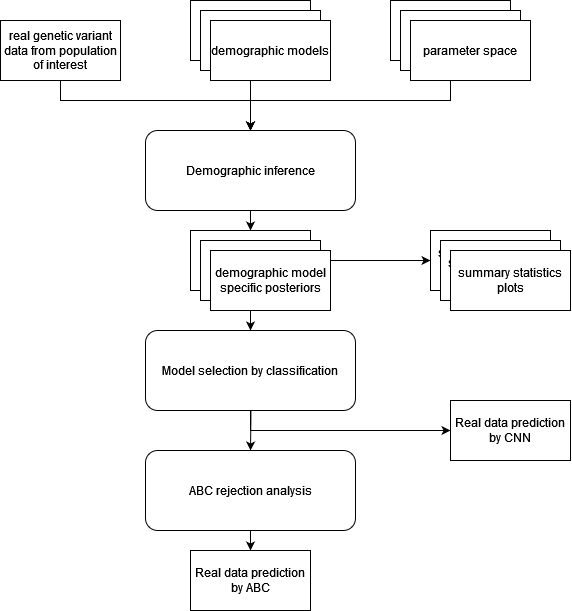

The diagram above was exported from draw.io. Its source (the exported page's mxGraphModel, read from the mxfile embedded in the PNG):
<mxGraphModel dx="1134" dy="563" grid="1" gridSize="10" guides="1" tooltips="1" connect="1" arrows="1" fold="1" page="1" pageScale="1" pageWidth="827" pageHeight="1169" math="0" shadow="0">
  <root>
    <mxCell id="0" />
    <mxCell id="1" parent="0" />
    <mxCell id="1DItX9cEFKQkxwJdUiGj-14" style="edgeStyle=orthogonalEdgeStyle;rounded=0;orthogonalLoop=1;jettySize=auto;html=1;entryX=0.5;entryY=0;entryDx=0;entryDy=0;movable=0;resizable=0;rotatable=0;deletable=0;editable=0;locked=1;connectable=0;" edge="1" parent="1" source="1DItX9cEFKQkxwJdUiGj-1" target="1DItX9cEFKQkxwJdUiGj-9">
      <mxGeometry relative="1" as="geometry">
        <Array as="points">
          <mxPoint x="210" y="160" />
          <mxPoint x="400" y="160" />
        </Array>
      </mxGeometry>
    </mxCell>
    <mxCell id="1DItX9cEFKQkxwJdUiGj-1" value="real genetic variant data from population of interest" style="rounded=0;whiteSpace=wrap;html=1;movable=0;resizable=0;rotatable=0;deletable=0;editable=0;locked=1;connectable=0;" vertex="1" parent="1">
      <mxGeometry x="150" y="80" width="120" height="60" as="geometry" />
    </mxCell>
    <mxCell id="1DItX9cEFKQkxwJdUiGj-31" style="edgeStyle=orthogonalEdgeStyle;rounded=0;orthogonalLoop=1;jettySize=auto;html=1;entryX=0.5;entryY=0;entryDx=0;entryDy=0;movable=0;resizable=0;rotatable=0;deletable=0;editable=0;locked=1;connectable=0;" edge="1" parent="1" source="1DItX9cEFKQkxwJdUiGj-5" target="1DItX9cEFKQkxwJdUiGj-9">
      <mxGeometry relative="1" as="geometry" />
    </mxCell>
    <mxCell id="1DItX9cEFKQkxwJdUiGj-5" value="" style="rounded=0;whiteSpace=wrap;html=1;movable=0;resizable=0;rotatable=0;deletable=0;editable=0;locked=1;connectable=0;" vertex="1" parent="1">
      <mxGeometry x="340" y="60" width="120" height="60" as="geometry" />
    </mxCell>
    <mxCell id="1DItX9cEFKQkxwJdUiGj-12" style="edgeStyle=orthogonalEdgeStyle;rounded=0;orthogonalLoop=1;jettySize=auto;html=1;entryX=0.5;entryY=0;entryDx=0;entryDy=0;movable=0;resizable=0;rotatable=0;deletable=0;editable=0;locked=1;connectable=0;" edge="1" parent="1" source="1DItX9cEFKQkxwJdUiGj-8" target="1DItX9cEFKQkxwJdUiGj-9">
      <mxGeometry relative="1" as="geometry">
        <Array as="points">
          <mxPoint x="600" y="160" />
          <mxPoint x="400" y="160" />
        </Array>
      </mxGeometry>
    </mxCell>
    <mxCell id="1DItX9cEFKQkxwJdUiGj-8" value="parameter space" style="rounded=0;whiteSpace=wrap;html=1;movable=0;resizable=0;rotatable=0;deletable=0;editable=0;locked=1;connectable=0;" vertex="1" parent="1">
      <mxGeometry x="540" y="60" width="120" height="60" as="geometry" />
    </mxCell>
    <mxCell id="1DItX9cEFKQkxwJdUiGj-32" style="edgeStyle=orthogonalEdgeStyle;rounded=0;orthogonalLoop=1;jettySize=auto;html=1;entryX=0.5;entryY=0;entryDx=0;entryDy=0;movable=0;resizable=0;rotatable=0;deletable=0;editable=0;locked=1;connectable=0;" edge="1" parent="1" source="1DItX9cEFKQkxwJdUiGj-9" target="1DItX9cEFKQkxwJdUiGj-17">
      <mxGeometry relative="1" as="geometry" />
    </mxCell>
    <mxCell id="1DItX9cEFKQkxwJdUiGj-9" value="&lt;div&gt;Demographic inference&lt;/div&gt;" style="rounded=1;whiteSpace=wrap;html=1;movable=0;resizable=0;rotatable=0;deletable=0;editable=0;locked=1;connectable=0;" vertex="1" parent="1">
      <mxGeometry x="295" y="190" width="210" height="80" as="geometry" />
    </mxCell>
    <mxCell id="1DItX9cEFKQkxwJdUiGj-33" style="edgeStyle=orthogonalEdgeStyle;rounded=0;orthogonalLoop=1;jettySize=auto;html=1;entryX=0;entryY=0.5;entryDx=0;entryDy=0;movable=0;resizable=0;rotatable=0;deletable=0;editable=0;locked=1;connectable=0;" edge="1" parent="1" source="1DItX9cEFKQkxwJdUiGj-17" target="1DItX9cEFKQkxwJdUiGj-22">
      <mxGeometry relative="1" as="geometry" />
    </mxCell>
    <mxCell id="1DItX9cEFKQkxwJdUiGj-34" style="edgeStyle=orthogonalEdgeStyle;rounded=0;orthogonalLoop=1;jettySize=auto;html=1;entryX=0.5;entryY=0;entryDx=0;entryDy=0;movable=0;resizable=0;rotatable=0;deletable=0;editable=0;locked=1;connectable=0;" edge="1" parent="1" source="1DItX9cEFKQkxwJdUiGj-17" target="1DItX9cEFKQkxwJdUiGj-29">
      <mxGeometry relative="1" as="geometry" />
    </mxCell>
    <mxCell id="1DItX9cEFKQkxwJdUiGj-17" value="" style="rounded=0;whiteSpace=wrap;html=1;movable=0;resizable=0;rotatable=0;deletable=0;editable=0;locked=1;connectable=0;" vertex="1" parent="1">
      <mxGeometry x="340" y="290" width="120" height="60" as="geometry" />
    </mxCell>
    <mxCell id="1DItX9cEFKQkxwJdUiGj-22" value="summary statistics plots" style="rounded=0;whiteSpace=wrap;html=1;movable=0;resizable=0;rotatable=0;deletable=0;editable=0;locked=1;connectable=0;" vertex="1" parent="1">
      <mxGeometry x="580" y="290" width="120" height="60" as="geometry" />
    </mxCell>
    <mxCell id="1DItX9cEFKQkxwJdUiGj-49" style="edgeStyle=orthogonalEdgeStyle;rounded=0;orthogonalLoop=1;jettySize=auto;html=1;movable=0;resizable=0;rotatable=0;deletable=0;editable=0;locked=1;connectable=0;" edge="1" parent="1" target="1DItX9cEFKQkxwJdUiGj-48">
      <mxGeometry relative="1" as="geometry">
        <mxPoint x="400" y="440" as="sourcePoint" />
        <Array as="points">
          <mxPoint x="400" y="490" />
        </Array>
      </mxGeometry>
    </mxCell>
    <mxCell id="1DItX9cEFKQkxwJdUiGj-52" style="edgeStyle=orthogonalEdgeStyle;rounded=0;orthogonalLoop=1;jettySize=auto;html=1;entryX=0.5;entryY=0;entryDx=0;entryDy=0;movable=0;resizable=0;rotatable=0;deletable=0;editable=0;locked=1;connectable=0;" edge="1" parent="1" target="1DItX9cEFKQkxwJdUiGj-51">
      <mxGeometry relative="1" as="geometry">
        <mxPoint x="400" y="440" as="sourcePoint" />
      </mxGeometry>
    </mxCell>
    <mxCell id="1DItX9cEFKQkxwJdUiGj-29" value="Model selection by classification" style="rounded=1;whiteSpace=wrap;html=1;movable=0;resizable=0;rotatable=0;deletable=0;editable=0;locked=1;connectable=0;" vertex="1" parent="1">
      <mxGeometry x="295" y="390" width="210" height="80" as="geometry" />
    </mxCell>
    <mxCell id="1DItX9cEFKQkxwJdUiGj-37" value="summary statistics plots" style="rounded=0;whiteSpace=wrap;html=1;movable=0;resizable=0;rotatable=0;deletable=0;editable=0;locked=1;connectable=0;" vertex="1" parent="1">
      <mxGeometry x="590" y="300" width="120" height="60" as="geometry" />
    </mxCell>
    <mxCell id="1DItX9cEFKQkxwJdUiGj-38" value="summary statistics plots" style="rounded=0;whiteSpace=wrap;html=1;movable=0;resizable=0;rotatable=0;deletable=0;editable=0;locked=1;connectable=0;" vertex="1" parent="1">
      <mxGeometry x="600" y="310" width="120" height="60" as="geometry" />
    </mxCell>
    <mxCell id="1DItX9cEFKQkxwJdUiGj-41" value="parameter space" style="rounded=0;whiteSpace=wrap;html=1;movable=0;resizable=0;rotatable=0;deletable=0;editable=0;locked=1;connectable=0;" vertex="1" parent="1">
      <mxGeometry x="550" y="70" width="120" height="60" as="geometry" />
    </mxCell>
    <mxCell id="1DItX9cEFKQkxwJdUiGj-42" value="parameter space" style="rounded=0;whiteSpace=wrap;html=1;movable=0;resizable=0;rotatable=0;deletable=0;editable=0;locked=1;connectable=0;" vertex="1" parent="1">
      <mxGeometry x="560" y="80" width="120" height="60" as="geometry" />
    </mxCell>
    <mxCell id="1DItX9cEFKQkxwJdUiGj-44" value="" style="rounded=0;whiteSpace=wrap;html=1;movable=0;resizable=0;rotatable=0;deletable=0;editable=0;locked=1;connectable=0;" vertex="1" parent="1">
      <mxGeometry x="350" y="70" width="120" height="60" as="geometry" />
    </mxCell>
    <mxCell id="1DItX9cEFKQkxwJdUiGj-45" value="demographic models" style="rounded=0;whiteSpace=wrap;html=1;movable=0;resizable=0;rotatable=0;deletable=0;editable=0;locked=1;connectable=0;" vertex="1" parent="1">
      <mxGeometry x="360" y="80" width="120" height="60" as="geometry" />
    </mxCell>
    <mxCell id="1DItX9cEFKQkxwJdUiGj-46" value="" style="rounded=0;whiteSpace=wrap;html=1;movable=0;resizable=0;rotatable=0;deletable=0;editable=0;locked=1;connectable=0;" vertex="1" parent="1">
      <mxGeometry x="350" y="300" width="120" height="60" as="geometry" />
    </mxCell>
    <mxCell id="1DItX9cEFKQkxwJdUiGj-47" value="demographic model specific posteriors" style="rounded=0;whiteSpace=wrap;html=1;movable=0;resizable=0;rotatable=0;deletable=0;editable=0;locked=1;connectable=0;" vertex="1" parent="1">
      <mxGeometry x="360" y="310" width="120" height="60" as="geometry" />
    </mxCell>
    <mxCell id="1DItX9cEFKQkxwJdUiGj-48" value="Real data prediction by CNN" style="rounded=0;whiteSpace=wrap;html=1;movable=0;resizable=0;rotatable=0;deletable=0;editable=0;locked=1;connectable=0;" vertex="1" parent="1">
      <mxGeometry x="600" y="460" width="120" height="60" as="geometry" />
    </mxCell>
    <mxCell id="1DItX9cEFKQkxwJdUiGj-57" style="edgeStyle=orthogonalEdgeStyle;rounded=0;orthogonalLoop=1;jettySize=auto;html=1;movable=0;resizable=0;rotatable=0;deletable=0;editable=0;locked=1;connectable=0;" edge="1" parent="1" source="1DItX9cEFKQkxwJdUiGj-51" target="1DItX9cEFKQkxwJdUiGj-54">
      <mxGeometry relative="1" as="geometry" />
    </mxCell>
    <mxCell id="1DItX9cEFKQkxwJdUiGj-51" value="ABC rejection analysis" style="rounded=1;whiteSpace=wrap;html=1;movable=0;resizable=0;rotatable=0;deletable=0;editable=0;locked=1;connectable=0;" vertex="1" parent="1">
      <mxGeometry x="295" y="510" width="210" height="80" as="geometry" />
    </mxCell>
    <mxCell id="1DItX9cEFKQkxwJdUiGj-54" value="Real data prediction by ABC" style="rounded=0;whiteSpace=wrap;html=1;movable=0;resizable=0;rotatable=0;deletable=0;editable=0;locked=1;connectable=0;" vertex="1" parent="1">
      <mxGeometry x="340" y="610" width="120" height="60" as="geometry" />
    </mxCell>
  </root>
</mxGraphModel>